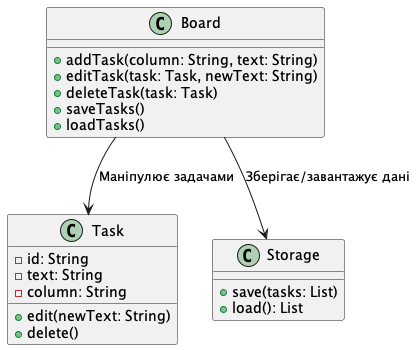

The diagram above was rendered by PlantUML. Its source (embedded in the PNG):
@startuml
class Task {
    - id: String
    - text: String
    - column: String
    + edit(newText: String)
    + delete()
}

class Board {
    + addTask(column: String, text: String)
    + editTask(task: Task, newText: String)
    + deleteTask(task: Task)
    + saveTasks()
    + loadTasks()
}

class Storage {
    + save(tasks: List)
    + load(): List
}

Board --> Task : "Маніпулює задачами"
Board --> Storage : "Зберігає/завантажує дані"
@enduml